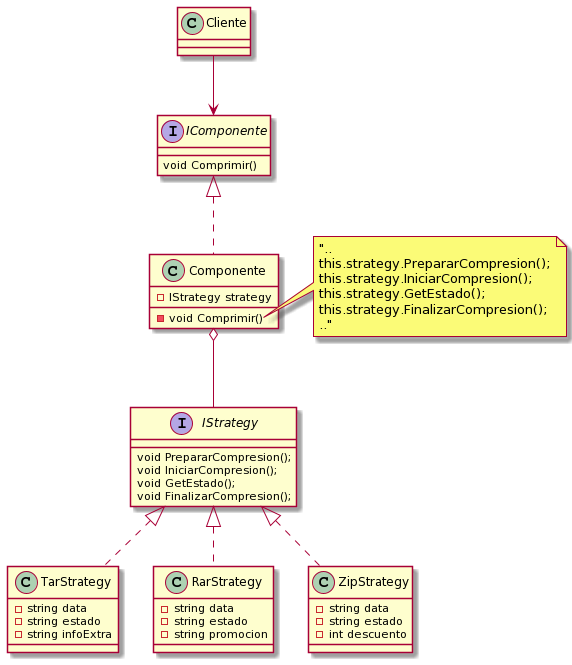

The diagram above was rendered by PlantUML. Its source (embedded in the PNG):
@startuml
interface IComponente {
    void Comprimir()
}

class Componente {
    - IStrategy strategy
    - void Comprimir()
}
note right of Componente::Comprimir
    "..
    this.strategy.PrepararCompresion();
    this.strategy.IniciarCompresion();
    this.strategy.GetEstado();
    this.strategy.FinalizarCompresion();
    .."
end note
            

IComponente <|.. Componente

interface IStrategy {
    void PrepararCompresion();
    void IniciarCompresion();
    void GetEstado();
    void FinalizarCompresion();
}

class TarStrategy{
    - string data
    - string estado
    - string infoExtra
}

class RarStrategy{
    - string data
    - string estado
    - string promocion
}

class ZipStrategy{
    - string data
    - string estado
    - int descuento
}

IStrategy <|.. TarStrategy
IStrategy <|.. RarStrategy
IStrategy <|.. ZipStrategy

Componente o-- IStrategy

class Cliente

Cliente --> IComponente
@enduml